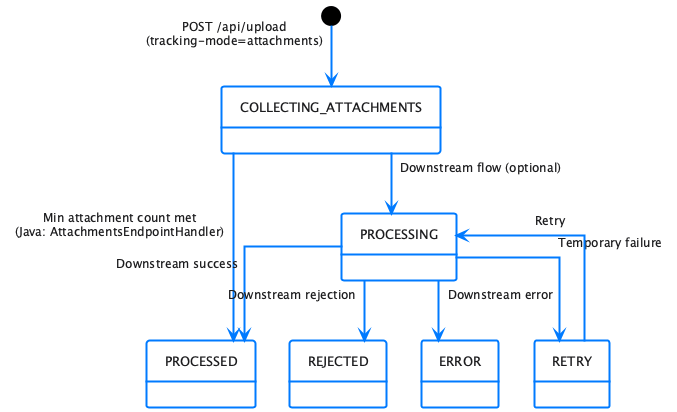

The diagram above was rendered by PlantUML. Its source (embedded in the PNG):
@startuml
!include plantuml.skin
[*] --> COLLECTING_ATTACHMENTS : POST /api/upload\n(tracking-mode=attachments)
COLLECTING_ATTACHMENTS --> PROCESSED : Min attachment count met\n(Java: AttachmentsEndpointHandler)
COLLECTING_ATTACHMENTS --> PROCESSING : Downstream flow (optional)
PROCESSING --> PROCESSED : Downstream success
PROCESSING --> REJECTED : Downstream rejection
PROCESSING --> ERROR : Downstream error
PROCESSING --> RETRY : Temporary failure
RETRY --> PROCESSING : Retry
@enduml